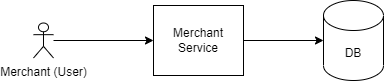

The diagram above was exported from draw.io. Its source (the exported page's mxGraphModel, read from the mxfile embedded in the PNG):
<mxGraphModel dx="1718" dy="908" grid="1" gridSize="10" guides="1" tooltips="1" connect="1" arrows="1" fold="1" page="1" pageScale="1" pageWidth="827" pageHeight="1169" math="0" shadow="0">
  <root>
    <mxCell id="0" />
    <mxCell id="1" parent="0" />
    <mxCell id="gtZzD4rDsunI0RF0w2BN-6" value="" style="edgeStyle=orthogonalEdgeStyle;rounded=0;orthogonalLoop=1;jettySize=auto;html=1;" edge="1" parent="1" source="gtZzD4rDsunI0RF0w2BN-1" target="gtZzD4rDsunI0RF0w2BN-2">
      <mxGeometry relative="1" as="geometry" />
    </mxCell>
    <mxCell id="gtZzD4rDsunI0RF0w2BN-1" value="Merchant Service" style="rounded=0;whiteSpace=wrap;html=1;" vertex="1" parent="1">
      <mxGeometry x="190" y="300" width="90" height="70" as="geometry" />
    </mxCell>
    <mxCell id="gtZzD4rDsunI0RF0w2BN-2" value="DB" style="shape=cylinder3;whiteSpace=wrap;html=1;boundedLbl=1;backgroundOutline=1;size=15;" vertex="1" parent="1">
      <mxGeometry x="360" y="295" width="60" height="80" as="geometry" />
    </mxCell>
    <mxCell id="gtZzD4rDsunI0RF0w2BN-4" value="" style="edgeStyle=orthogonalEdgeStyle;rounded=0;orthogonalLoop=1;jettySize=auto;html=1;" edge="1" parent="1" source="gtZzD4rDsunI0RF0w2BN-3" target="gtZzD4rDsunI0RF0w2BN-1">
      <mxGeometry relative="1" as="geometry" />
    </mxCell>
    <mxCell id="gtZzD4rDsunI0RF0w2BN-3" value="Merchant (User)" style="shape=umlActor;verticalLabelPosition=bottom;verticalAlign=top;html=1;outlineConnect=0;" vertex="1" parent="1">
      <mxGeometry x="70" y="317.5" width="20" height="35" as="geometry" />
    </mxCell>
  </root>
</mxGraphModel>